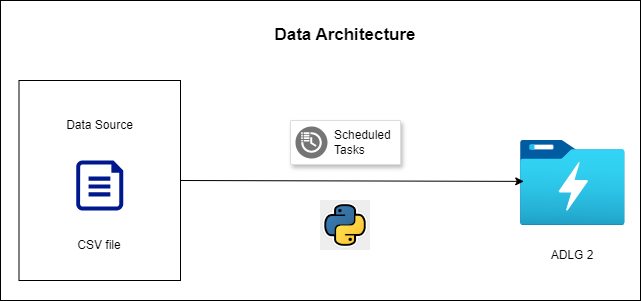

The diagram above was exported from draw.io. Its source (the exported page's mxGraphModel, read from the mxfile embedded in the PNG):
<mxGraphModel dx="1434" dy="836" grid="1" gridSize="10" guides="1" tooltips="1" connect="1" arrows="1" fold="1" page="1" pageScale="1" pageWidth="850" pageHeight="1100" math="0" shadow="0">
  <root>
    <mxCell id="0" />
    <mxCell id="1" parent="0" />
    <mxCell id="U6zI9n-XdTy2Ch_GLJQ1-12" value="" style="rounded=0;whiteSpace=wrap;html=1;" vertex="1" parent="1">
      <mxGeometry x="10" y="130" width="640" height="300" as="geometry" />
    </mxCell>
    <mxCell id="U6zI9n-XdTy2Ch_GLJQ1-2" value="" style="rounded=0;whiteSpace=wrap;html=1;" vertex="1" parent="1">
      <mxGeometry x="28.5" y="210" width="161.5" height="200" as="geometry" />
    </mxCell>
    <mxCell id="U6zI9n-XdTy2Ch_GLJQ1-1" value="" style="sketch=0;aspect=fixed;pointerEvents=1;shadow=0;dashed=0;html=1;strokeColor=none;labelPosition=center;verticalLabelPosition=bottom;verticalAlign=top;align=center;fillColor=#00188D;shape=mxgraph.azure.file" vertex="1" parent="1">
      <mxGeometry x="85.75" y="290" width="47" height="50" as="geometry" />
    </mxCell>
    <mxCell id="U6zI9n-XdTy2Ch_GLJQ1-3" value="Data Source" style="text;html=1;align=center;verticalAlign=middle;whiteSpace=wrap;rounded=0;" vertex="1" parent="1">
      <mxGeometry x="72.75" y="240" width="73" height="30" as="geometry" />
    </mxCell>
    <mxCell id="U6zI9n-XdTy2Ch_GLJQ1-4" value="CSV file" style="text;html=1;align=center;verticalAlign=middle;whiteSpace=wrap;rounded=0;" vertex="1" parent="1">
      <mxGeometry x="79.25" y="360" width="60" height="30" as="geometry" />
    </mxCell>
    <mxCell id="U6zI9n-XdTy2Ch_GLJQ1-5" value="" style="image;aspect=fixed;html=1;points=[];align=center;fontSize=12;image=img/lib/azure2/analytics/Data_Lake_Store_Gen1.svg;" vertex="1" parent="1">
      <mxGeometry x="530" y="270" width="104.62" height="85" as="geometry" />
    </mxCell>
    <mxCell id="U6zI9n-XdTy2Ch_GLJQ1-6" value="" style="endArrow=classic;html=1;rounded=0;exitX=1;exitY=0.5;exitDx=0;exitDy=0;entryX=0.031;entryY=0.481;entryDx=0;entryDy=0;entryPerimeter=0;" edge="1" parent="1" source="U6zI9n-XdTy2Ch_GLJQ1-2" target="U6zI9n-XdTy2Ch_GLJQ1-5">
      <mxGeometry width="50" height="50" relative="1" as="geometry">
        <mxPoint x="270" y="330" as="sourcePoint" />
        <mxPoint x="270" y="330" as="targetPoint" />
      </mxGeometry>
    </mxCell>
    <mxCell id="U6zI9n-XdTy2Ch_GLJQ1-7" value="ADLG 2" style="text;html=1;align=center;verticalAlign=middle;whiteSpace=wrap;rounded=0;" vertex="1" parent="1">
      <mxGeometry x="552.31" y="370" width="60" height="30" as="geometry" />
    </mxCell>
    <mxCell id="U6zI9n-XdTy2Ch_GLJQ1-9" value="" style="strokeColor=#dddddd;shadow=1;strokeWidth=1;rounded=1;absoluteArcSize=1;arcSize=2;" vertex="1" parent="1">
      <mxGeometry x="300" y="250" width="110" height="44" as="geometry" />
    </mxCell>
    <mxCell id="U6zI9n-XdTy2Ch_GLJQ1-10" value="Scheduled&#10;Tasks" style="sketch=0;dashed=0;connectable=0;html=1;fillColor=#757575;strokeColor=none;shape=mxgraph.gcp2.scheduled_tasks;part=1;labelPosition=right;verticalLabelPosition=middle;align=left;verticalAlign=middle;spacingLeft=5;fontSize=12;" vertex="1" parent="U6zI9n-XdTy2Ch_GLJQ1-9">
      <mxGeometry y="0.5" width="32" height="32" relative="1" as="geometry">
        <mxPoint x="5" y="-16" as="offset" />
      </mxGeometry>
    </mxCell>
    <mxCell id="U6zI9n-XdTy2Ch_GLJQ1-11" value="" style="shape=image;verticalLabelPosition=bottom;labelBackgroundColor=default;verticalAlign=top;aspect=fixed;imageAspect=0;image=https://blog.accredian.com/wp-content/uploads/2019/04/Python-logo.jpg;" vertex="1" parent="1">
      <mxGeometry x="330" y="330" width="50" height="50" as="geometry" />
    </mxCell>
    <mxCell id="U6zI9n-XdTy2Ch_GLJQ1-13" value="&lt;font style=&quot;font-size: 17px;&quot;&gt;Data Architecture&lt;/font&gt;" style="text;html=1;align=center;verticalAlign=middle;whiteSpace=wrap;rounded=0;fontStyle=1" vertex="1" parent="1">
      <mxGeometry x="206.25" y="150" width="297.5" height="30" as="geometry" />
    </mxCell>
  </root>
</mxGraphModel>